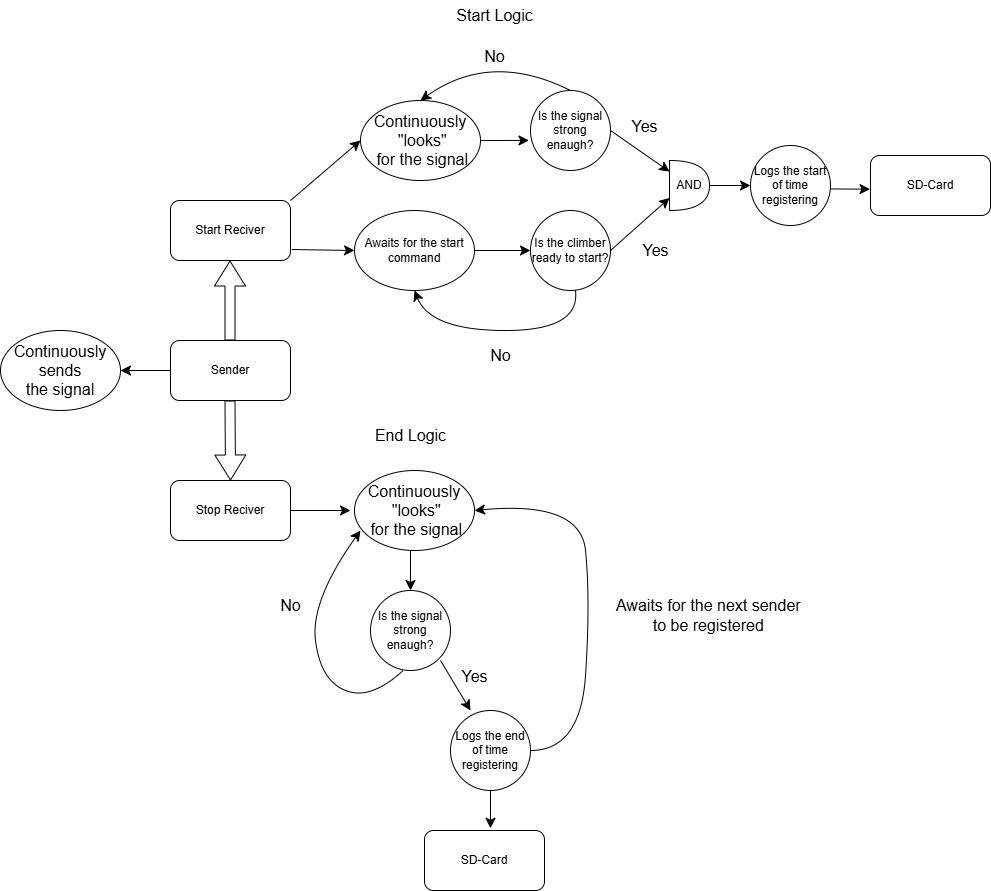

The diagram above was exported from draw.io. Its source (the exported page's mxGraphModel, read from the mxfile embedded in the PNG):
<mxGraphModel dx="1783" dy="2163" grid="1" gridSize="10" guides="1" tooltips="1" connect="1" arrows="1" fold="1" page="1" pageScale="1" pageWidth="827" pageHeight="1169" math="0" shadow="0">
  <root>
    <mxCell id="0" />
    <mxCell id="1" parent="0" />
    <mxCell id="yFePq5NevTGuFAqzoBcv-5" style="edgeStyle=none;curved=1;rounded=0;orthogonalLoop=1;jettySize=auto;html=1;exitX=1;exitY=0.5;exitDx=0;exitDy=0;fontSize=12;startSize=8;endSize=8;" edge="1" parent="1" source="yFePq5NevTGuFAqzoBcv-1">
      <mxGeometry relative="1" as="geometry">
        <mxPoint x="440" y="290" as="targetPoint" />
      </mxGeometry>
    </mxCell>
    <mxCell id="yFePq5NevTGuFAqzoBcv-1" value="Sender" style="rounded=1;whiteSpace=wrap;html=1;" vertex="1" parent="1">
      <mxGeometry x="330" y="230" width="120" height="60" as="geometry" />
    </mxCell>
    <mxCell id="yFePq5NevTGuFAqzoBcv-2" value="Stop Reciver" style="rounded=1;whiteSpace=wrap;html=1;" vertex="1" parent="1">
      <mxGeometry x="330" y="370" width="120" height="60" as="geometry" />
    </mxCell>
    <mxCell id="yFePq5NevTGuFAqzoBcv-3" value="Start Reciver" style="rounded=1;whiteSpace=wrap;html=1;" vertex="1" parent="1">
      <mxGeometry x="330" y="90" width="120" height="60" as="geometry" />
    </mxCell>
    <mxCell id="yFePq5NevTGuFAqzoBcv-8" value="" style="shape=flexArrow;endArrow=classic;html=1;rounded=0;fontSize=12;startSize=8;endSize=8;curved=1;" edge="1" parent="1">
      <mxGeometry width="50" height="50" relative="1" as="geometry">
        <mxPoint x="389.5" y="230" as="sourcePoint" />
        <mxPoint x="389.5" y="150" as="targetPoint" />
      </mxGeometry>
    </mxCell>
    <mxCell id="yFePq5NevTGuFAqzoBcv-9" value="" style="shape=flexArrow;endArrow=classic;html=1;rounded=0;fontSize=12;startSize=8;endSize=8;curved=1;entryX=0.5;entryY=0;entryDx=0;entryDy=0;" edge="1" parent="1" target="yFePq5NevTGuFAqzoBcv-2">
      <mxGeometry width="50" height="50" relative="1" as="geometry">
        <mxPoint x="389.5" y="290" as="sourcePoint" />
        <mxPoint x="390" y="360" as="targetPoint" />
      </mxGeometry>
    </mxCell>
    <mxCell id="yFePq5NevTGuFAqzoBcv-15" value="Logs the end of time registering" style="ellipse;whiteSpace=wrap;html=1;aspect=fixed;" vertex="1" parent="1">
      <mxGeometry x="610" y="600" width="80" height="80" as="geometry" />
    </mxCell>
    <mxCell id="yFePq5NevTGuFAqzoBcv-18" value="Logs the start of time registering" style="ellipse;whiteSpace=wrap;html=1;aspect=fixed;" vertex="1" parent="1">
      <mxGeometry x="910" y="35" width="80" height="80" as="geometry" />
    </mxCell>
    <mxCell id="yFePq5NevTGuFAqzoBcv-23" value="Is the signal strong enaugh?" style="ellipse;whiteSpace=wrap;html=1;aspect=fixed;" vertex="1" parent="1">
      <mxGeometry x="530" y="480" width="80" height="80" as="geometry" />
    </mxCell>
    <mxCell id="yFePq5NevTGuFAqzoBcv-24" value="" style="endArrow=classic;html=1;rounded=0;fontSize=12;startSize=8;endSize=8;curved=1;exitX=1;exitY=0.5;exitDx=0;exitDy=0;" edge="1" parent="1" source="yFePq5NevTGuFAqzoBcv-2">
      <mxGeometry width="50" height="50" relative="1" as="geometry">
        <mxPoint x="349.58" y="430" as="sourcePoint" />
        <mxPoint x="510" y="400" as="targetPoint" />
      </mxGeometry>
    </mxCell>
    <mxCell id="yFePq5NevTGuFAqzoBcv-25" value="" style="endArrow=classic;html=1;rounded=0;fontSize=12;startSize=8;endSize=8;curved=1;exitX=0;exitY=0.5;exitDx=0;exitDy=0;" edge="1" parent="1">
      <mxGeometry width="50" height="50" relative="1" as="geometry">
        <mxPoint x="600" y="550" as="sourcePoint" />
        <mxPoint x="630" y="600" as="targetPoint" />
      </mxGeometry>
    </mxCell>
    <mxCell id="yFePq5NevTGuFAqzoBcv-26" value="Yes" style="text;html=1;align=center;verticalAlign=middle;resizable=0;points=[];autosize=1;strokeColor=none;fillColor=none;fontSize=16;" vertex="1" parent="1">
      <mxGeometry x="609" y="551" width="50" height="30" as="geometry" />
    </mxCell>
    <mxCell id="yFePq5NevTGuFAqzoBcv-29" value="No" style="text;html=1;align=center;verticalAlign=middle;resizable=0;points=[];autosize=1;strokeColor=none;fillColor=none;fontSize=16;" vertex="1" parent="1">
      <mxGeometry x="430" y="480" width="40" height="30" as="geometry" />
    </mxCell>
    <mxCell id="yFePq5NevTGuFAqzoBcv-32" value="&lt;span style=&quot;font-size: 16px; text-wrap-mode: nowrap;&quot;&gt;Continuously&lt;/span&gt;&lt;div&gt;&lt;span style=&quot;font-size: 16px; text-wrap-mode: nowrap;&quot;&gt;&amp;nbsp;&quot;looks&quot;&lt;/span&gt;&lt;div&gt;&lt;span style=&quot;font-size: 16px; text-wrap-mode: nowrap;&quot;&gt;&amp;nbsp;for the signal&lt;/span&gt;&lt;/div&gt;&lt;/div&gt;" style="ellipse;whiteSpace=wrap;html=1;" vertex="1" parent="1">
      <mxGeometry x="514" y="360" width="120" height="80" as="geometry" />
    </mxCell>
    <mxCell id="yFePq5NevTGuFAqzoBcv-33" value="" style="endArrow=classic;html=1;rounded=0;fontSize=12;startSize=8;endSize=8;curved=1;entryX=0.5;entryY=0;entryDx=0;entryDy=0;" edge="1" parent="1" target="yFePq5NevTGuFAqzoBcv-23">
      <mxGeometry width="50" height="50" relative="1" as="geometry">
        <mxPoint x="570" y="440" as="sourcePoint" />
        <mxPoint x="620" y="390" as="targetPoint" />
      </mxGeometry>
    </mxCell>
    <mxCell id="yFePq5NevTGuFAqzoBcv-34" value="" style="curved=1;endArrow=classic;html=1;rounded=0;fontSize=12;startSize=8;endSize=8;exitX=0.408;exitY=1;exitDx=0;exitDy=0;exitPerimeter=0;" edge="1" parent="1" source="yFePq5NevTGuFAqzoBcv-23">
      <mxGeometry width="50" height="50" relative="1" as="geometry">
        <mxPoint x="549.9955782577613" y="559.998174309812" as="sourcePoint" />
        <mxPoint x="520" y="420" as="targetPoint" />
        <Array as="points">
          <mxPoint x="530" y="590" />
          <mxPoint x="480" y="570" />
          <mxPoint x="470" y="490" />
        </Array>
      </mxGeometry>
    </mxCell>
    <mxCell id="yFePq5NevTGuFAqzoBcv-36" value="" style="curved=1;endArrow=classic;html=1;rounded=0;fontSize=12;startSize=8;endSize=8;entryX=1;entryY=0.5;entryDx=0;entryDy=0;" edge="1" parent="1" target="yFePq5NevTGuFAqzoBcv-32">
      <mxGeometry width="50" height="50" relative="1" as="geometry">
        <mxPoint x="690" y="640" as="sourcePoint" />
        <mxPoint x="740" y="590" as="targetPoint" />
        <Array as="points">
          <mxPoint x="740" y="640" />
          <mxPoint x="750" y="490" />
          <mxPoint x="740" y="390" />
        </Array>
      </mxGeometry>
    </mxCell>
    <mxCell id="yFePq5NevTGuFAqzoBcv-37" value="Awaits for the next sender&amp;nbsp;&lt;div&gt;to be registered&amp;nbsp;&lt;/div&gt;" style="text;html=1;align=center;verticalAlign=middle;resizable=0;points=[];autosize=1;strokeColor=none;fillColor=none;fontSize=16;" vertex="1" parent="1">
      <mxGeometry x="765" y="480" width="210" height="50" as="geometry" />
    </mxCell>
    <mxCell id="yFePq5NevTGuFAqzoBcv-39" value="&lt;span style=&quot;font-size: 16px; text-wrap-mode: nowrap;&quot;&gt;Continuously&lt;/span&gt;&lt;div&gt;&lt;span style=&quot;font-size: 16px; text-wrap-mode: nowrap;&quot;&gt;&amp;nbsp;sends&amp;nbsp;&lt;/span&gt;&lt;/div&gt;&lt;div&gt;&lt;span style=&quot;font-size: 16px; text-wrap-mode: nowrap; background-color: transparent; color: light-dark(rgb(0, 0, 0), rgb(255, 255, 255));&quot;&gt;the signal&lt;/span&gt;&lt;/div&gt;" style="ellipse;whiteSpace=wrap;html=1;" vertex="1" parent="1">
      <mxGeometry x="160" y="220" width="120" height="80" as="geometry" />
    </mxCell>
    <mxCell id="yFePq5NevTGuFAqzoBcv-40" value="" style="endArrow=classic;html=1;rounded=0;fontSize=12;startSize=8;endSize=8;curved=1;exitX=0;exitY=0.5;exitDx=0;exitDy=0;entryX=1;entryY=0.5;entryDx=0;entryDy=0;" edge="1" parent="1" source="yFePq5NevTGuFAqzoBcv-1" target="yFePq5NevTGuFAqzoBcv-39">
      <mxGeometry width="50" height="50" relative="1" as="geometry">
        <mxPoint x="290" y="300" as="sourcePoint" />
        <mxPoint x="340" y="250" as="targetPoint" />
      </mxGeometry>
    </mxCell>
    <mxCell id="yFePq5NevTGuFAqzoBcv-43" value="&lt;span style=&quot;font-size: 16px; text-wrap-mode: nowrap;&quot;&gt;Continuously&lt;/span&gt;&lt;div&gt;&lt;span style=&quot;font-size: 16px; text-wrap-mode: nowrap;&quot;&gt;&amp;nbsp;&quot;looks&quot;&lt;/span&gt;&lt;div&gt;&lt;span style=&quot;font-size: 16px; text-wrap-mode: nowrap;&quot;&gt;&amp;nbsp;for the signal&lt;/span&gt;&lt;/div&gt;&lt;/div&gt;" style="ellipse;whiteSpace=wrap;html=1;" vertex="1" parent="1">
      <mxGeometry x="520" y="-10" width="120" height="80" as="geometry" />
    </mxCell>
    <mxCell id="yFePq5NevTGuFAqzoBcv-44" value="" style="endArrow=classic;html=1;rounded=0;fontSize=12;startSize=8;endSize=8;curved=1;entryX=0;entryY=0.5;entryDx=0;entryDy=0;exitX=1;exitY=0;exitDx=0;exitDy=0;" edge="1" parent="1" source="yFePq5NevTGuFAqzoBcv-3" target="yFePq5NevTGuFAqzoBcv-43">
      <mxGeometry width="50" height="50" relative="1" as="geometry">
        <mxPoint x="450" y="120" as="sourcePoint" />
        <mxPoint x="500" y="70" as="targetPoint" />
      </mxGeometry>
    </mxCell>
    <mxCell id="yFePq5NevTGuFAqzoBcv-45" value="Is the climber ready to start?" style="ellipse;whiteSpace=wrap;html=1;aspect=fixed;" vertex="1" parent="1">
      <mxGeometry x="690" y="100" width="80" height="80" as="geometry" />
    </mxCell>
    <mxCell id="yFePq5NevTGuFAqzoBcv-47" value="Awaits for the start command" style="ellipse;whiteSpace=wrap;html=1;" vertex="1" parent="1">
      <mxGeometry x="514" y="100" width="120" height="80" as="geometry" />
    </mxCell>
    <mxCell id="yFePq5NevTGuFAqzoBcv-48" value="" style="endArrow=classic;html=1;rounded=0;fontSize=12;startSize=8;endSize=8;curved=1;exitX=1.01;exitY=0.817;exitDx=0;exitDy=0;entryX=0;entryY=0.5;entryDx=0;entryDy=0;exitPerimeter=0;" edge="1" parent="1" source="yFePq5NevTGuFAqzoBcv-3" target="yFePq5NevTGuFAqzoBcv-47">
      <mxGeometry width="50" height="50" relative="1" as="geometry">
        <mxPoint x="660" y="280" as="sourcePoint" />
        <mxPoint x="710" y="230" as="targetPoint" />
      </mxGeometry>
    </mxCell>
    <mxCell id="yFePq5NevTGuFAqzoBcv-49" value="" style="endArrow=classic;html=1;rounded=0;fontSize=12;startSize=8;endSize=8;curved=1;entryX=0;entryY=0.5;entryDx=0;entryDy=0;exitX=1;exitY=0.5;exitDx=0;exitDy=0;" edge="1" parent="1" source="yFePq5NevTGuFAqzoBcv-47" target="yFePq5NevTGuFAqzoBcv-45">
      <mxGeometry width="50" height="50" relative="1" as="geometry">
        <mxPoint x="630" y="130" as="sourcePoint" />
        <mxPoint x="680" y="80" as="targetPoint" />
      </mxGeometry>
    </mxCell>
    <mxCell id="yFePq5NevTGuFAqzoBcv-54" value="" style="endArrow=classic;html=1;rounded=0;fontSize=12;startSize=8;endSize=8;curved=1;entryX=0.5;entryY=1;entryDx=0;entryDy=0;" edge="1" parent="1" source="yFePq5NevTGuFAqzoBcv-45" target="yFePq5NevTGuFAqzoBcv-47">
      <mxGeometry width="50" height="50" relative="1" as="geometry">
        <mxPoint x="754" y="270" as="sourcePoint" />
        <mxPoint x="754" y="290.71067811865476" as="targetPoint" />
        <Array as="points">
          <mxPoint x="740" y="220" />
          <mxPoint x="590" y="220" />
        </Array>
      </mxGeometry>
    </mxCell>
    <mxCell id="yFePq5NevTGuFAqzoBcv-55" value="No" style="text;html=1;align=center;verticalAlign=middle;resizable=0;points=[];autosize=1;strokeColor=none;fillColor=none;fontSize=16;" vertex="1" parent="1">
      <mxGeometry x="640" y="230" width="40" height="30" as="geometry" />
    </mxCell>
    <mxCell id="yFePq5NevTGuFAqzoBcv-56" value="Yes" style="text;html=1;align=center;verticalAlign=middle;resizable=0;points=[];autosize=1;strokeColor=none;fillColor=none;fontSize=16;" vertex="1" parent="1">
      <mxGeometry x="790" y="125" width="50" height="30" as="geometry" />
    </mxCell>
    <mxCell id="yFePq5NevTGuFAqzoBcv-57" value="Is the signal strong enaugh?" style="ellipse;whiteSpace=wrap;html=1;aspect=fixed;" vertex="1" parent="1">
      <mxGeometry x="690" y="-20" width="80" height="80" as="geometry" />
    </mxCell>
    <mxCell id="yFePq5NevTGuFAqzoBcv-58" value="" style="endArrow=classic;html=1;rounded=0;fontSize=12;startSize=8;endSize=8;curved=1;entryX=-0.019;entryY=0.624;entryDx=0;entryDy=0;entryPerimeter=0;" edge="1" parent="1" target="yFePq5NevTGuFAqzoBcv-57">
      <mxGeometry width="50" height="50" relative="1" as="geometry">
        <mxPoint x="640" y="30" as="sourcePoint" />
        <mxPoint x="690" y="-20" as="targetPoint" />
      </mxGeometry>
    </mxCell>
    <mxCell id="yFePq5NevTGuFAqzoBcv-60" value="Yes" style="text;html=1;align=center;verticalAlign=middle;resizable=0;points=[];autosize=1;strokeColor=none;fillColor=none;fontSize=16;" vertex="1" parent="1">
      <mxGeometry x="779" y="1" width="50" height="30" as="geometry" />
    </mxCell>
    <mxCell id="yFePq5NevTGuFAqzoBcv-61" value="" style="endArrow=classic;html=1;rounded=0;fontSize=12;startSize=8;endSize=8;curved=1;entryX=0.5;entryY=0;entryDx=0;entryDy=0;" edge="1" parent="1" target="yFePq5NevTGuFAqzoBcv-43">
      <mxGeometry width="50" height="50" relative="1" as="geometry">
        <mxPoint x="730" y="-20" as="sourcePoint" />
        <mxPoint x="780" y="-70" as="targetPoint" />
        <Array as="points">
          <mxPoint x="650" y="-60" />
        </Array>
      </mxGeometry>
    </mxCell>
    <mxCell id="yFePq5NevTGuFAqzoBcv-62" value="No" style="text;html=1;align=center;verticalAlign=middle;resizable=0;points=[];autosize=1;strokeColor=none;fillColor=none;fontSize=16;" vertex="1" parent="1">
      <mxGeometry x="634" y="-69" width="40" height="30" as="geometry" />
    </mxCell>
    <mxCell id="yFePq5NevTGuFAqzoBcv-64" value="AND" style="shape=or;whiteSpace=wrap;html=1;" vertex="1" parent="1">
      <mxGeometry x="829" y="50" width="40" height="50" as="geometry" />
    </mxCell>
    <mxCell id="yFePq5NevTGuFAqzoBcv-66" value="" style="endArrow=classic;html=1;rounded=0;fontSize=12;startSize=8;endSize=8;curved=1;exitX=1;exitY=0.5;exitDx=0;exitDy=0;exitPerimeter=0;" edge="1" parent="1" source="yFePq5NevTGuFAqzoBcv-64" target="yFePq5NevTGuFAqzoBcv-18">
      <mxGeometry width="50" height="50" relative="1" as="geometry">
        <mxPoint x="910" y="80" as="sourcePoint" />
        <mxPoint x="960" y="30" as="targetPoint" />
      </mxGeometry>
    </mxCell>
    <mxCell id="yFePq5NevTGuFAqzoBcv-67" value="" style="endArrow=classic;html=1;rounded=0;fontSize=12;startSize=8;endSize=8;curved=1;" edge="1" parent="1" target="yFePq5NevTGuFAqzoBcv-64">
      <mxGeometry width="50" height="50" relative="1" as="geometry">
        <mxPoint x="770" y="20" as="sourcePoint" />
        <mxPoint x="820" y="-30" as="targetPoint" />
      </mxGeometry>
    </mxCell>
    <mxCell id="yFePq5NevTGuFAqzoBcv-68" value="" style="endArrow=classic;html=1;rounded=0;fontSize=12;startSize=8;endSize=8;curved=1;entryX=0;entryY=0.75;entryDx=0;entryDy=0;entryPerimeter=0;" edge="1" parent="1" target="yFePq5NevTGuFAqzoBcv-64">
      <mxGeometry width="50" height="50" relative="1" as="geometry">
        <mxPoint x="770" y="140" as="sourcePoint" />
        <mxPoint x="820" y="90" as="targetPoint" />
      </mxGeometry>
    </mxCell>
    <mxCell id="yFePq5NevTGuFAqzoBcv-69" value="Start Logic" style="text;html=1;align=center;verticalAlign=middle;resizable=0;points=[];autosize=1;strokeColor=none;fillColor=none;fontSize=16;" vertex="1" parent="1">
      <mxGeometry x="604" y="-110" width="100" height="30" as="geometry" />
    </mxCell>
    <mxCell id="yFePq5NevTGuFAqzoBcv-70" value="End Logic" style="text;html=1;align=center;verticalAlign=middle;resizable=0;points=[];autosize=1;strokeColor=none;fillColor=none;fontSize=16;" vertex="1" parent="1">
      <mxGeometry x="525" y="310" width="90" height="30" as="geometry" />
    </mxCell>
    <mxCell id="yFePq5NevTGuFAqzoBcv-71" value="SD-Card" style="rounded=1;whiteSpace=wrap;html=1;" vertex="1" parent="1">
      <mxGeometry x="1030" y="45" width="120" height="60" as="geometry" />
    </mxCell>
    <mxCell id="yFePq5NevTGuFAqzoBcv-72" value="" style="endArrow=classic;html=1;rounded=0;fontSize=12;startSize=8;endSize=8;curved=1;entryX=-0.004;entryY=0.561;entryDx=0;entryDy=0;entryPerimeter=0;exitX=1.002;exitY=0.543;exitDx=0;exitDy=0;exitPerimeter=0;" edge="1" parent="1" source="yFePq5NevTGuFAqzoBcv-18" target="yFePq5NevTGuFAqzoBcv-71">
      <mxGeometry width="50" height="50" relative="1" as="geometry">
        <mxPoint x="990" y="80" as="sourcePoint" />
        <mxPoint x="1040" y="30" as="targetPoint" />
      </mxGeometry>
    </mxCell>
    <mxCell id="yFePq5NevTGuFAqzoBcv-73" value="SD-Card" style="rounded=1;whiteSpace=wrap;html=1;" vertex="1" parent="1">
      <mxGeometry x="584" y="720" width="120" height="60" as="geometry" />
    </mxCell>
    <mxCell id="yFePq5NevTGuFAqzoBcv-74" value="" style="endArrow=classic;html=1;rounded=0;fontSize=12;startSize=8;endSize=8;curved=1;entryX=0.55;entryY=-0.037;entryDx=0;entryDy=0;entryPerimeter=0;exitX=0.5;exitY=1;exitDx=0;exitDy=0;" edge="1" parent="1" target="yFePq5NevTGuFAqzoBcv-73" source="yFePq5NevTGuFAqzoBcv-15">
      <mxGeometry width="50" height="50" relative="1" as="geometry">
        <mxPoint x="640" y="733" as="sourcePoint" />
        <mxPoint x="690" y="685" as="targetPoint" />
      </mxGeometry>
    </mxCell>
  </root>
</mxGraphModel>